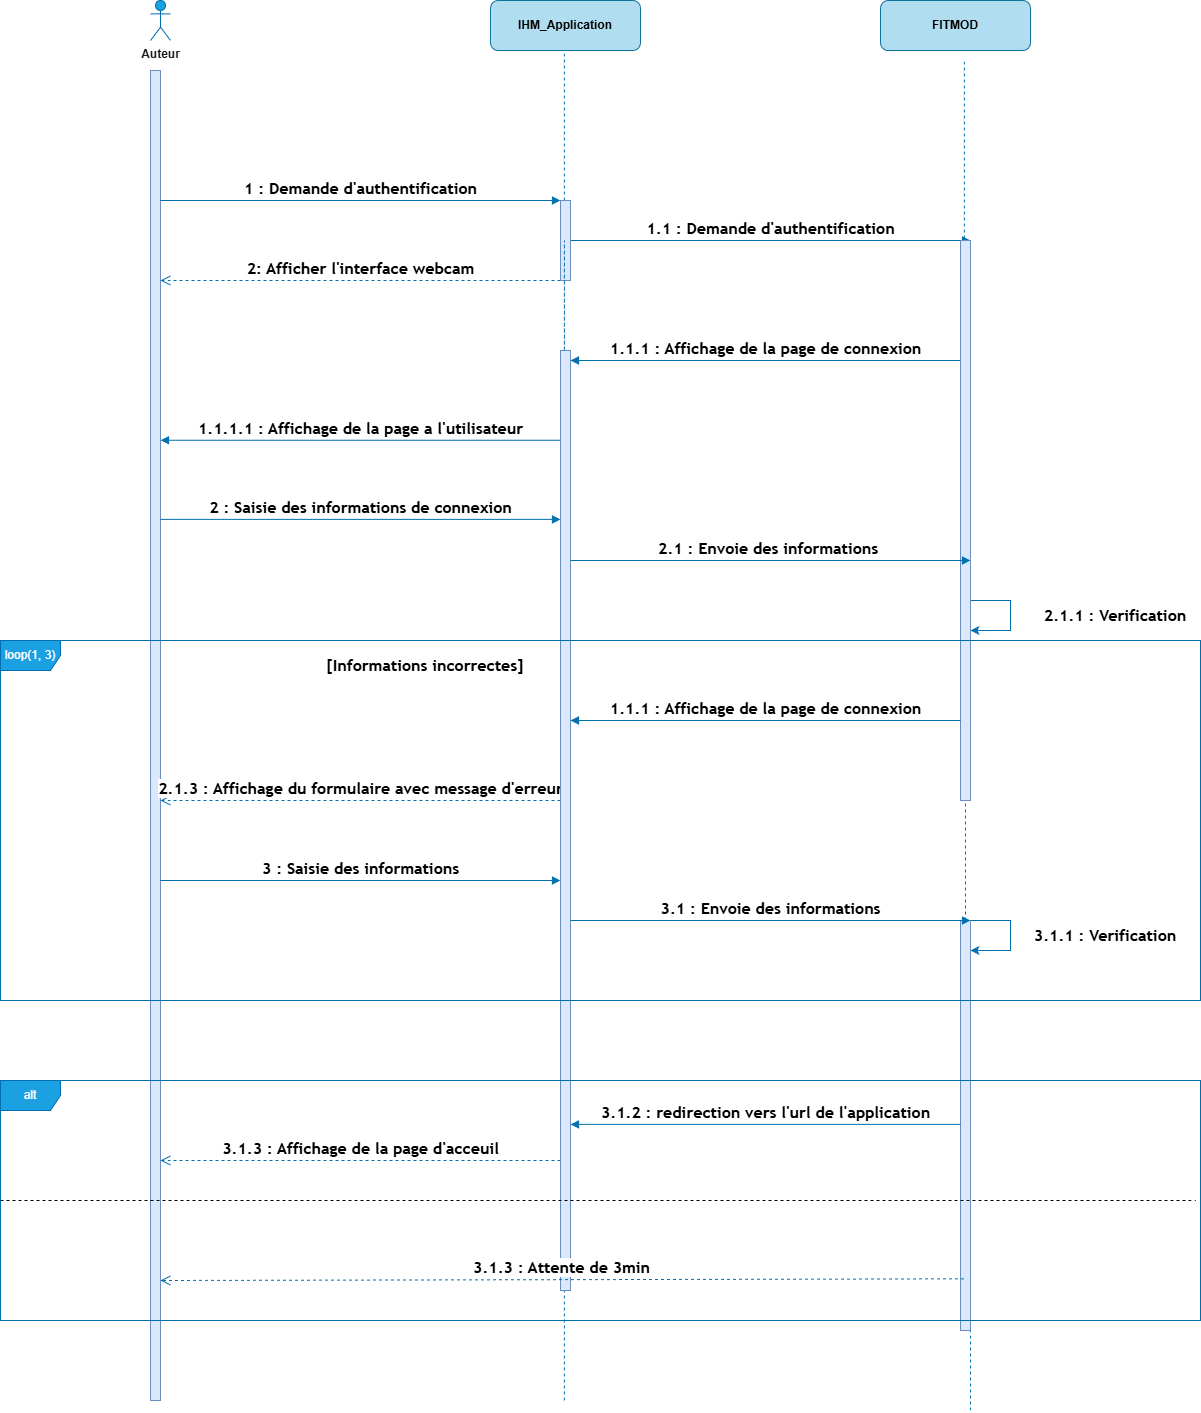

The diagram above was exported from draw.io. Its source (the exported page's mxGraphModel, read from the mxfile embedded in the PNG):
<mxGraphModel dx="1120" dy="1980" grid="1" gridSize="10" guides="1" tooltips="1" connect="1" arrows="1" fold="1" page="1" pageScale="1" pageWidth="827" pageHeight="1169" math="0" shadow="0">
  <root>
    <mxCell id="0" />
    <mxCell id="1" parent="0" />
    <mxCell id="4SfhB3UorTXv10JKX8l5-1" parent="1" style="html=1;points=[[0,0,0,0,5],[0,1,0,0,-5],[1,0,0,0,5],[1,1,0,0,-5]];perimeter=orthogonalPerimeter;outlineConnect=0;targetShapes=umlLifeline;portConstraint=eastwest;newEdgeStyle={&quot;curved&quot;:0,&quot;rounded&quot;:0};fillColor=#dae8fc;strokeColor=#6c8ebf;" value="" vertex="1">
      <mxGeometry height="1330" width="10" x="350" y="150" as="geometry" />
    </mxCell>
    <mxCell id="4SfhB3UorTXv10JKX8l5-3" parent="1" style="shape=umlActor;verticalLabelPosition=bottom;verticalAlign=top;html=1;outlineConnect=0;fillColor=#1ba1e2;fontColor=#ffffff;strokeColor=#006EAF;" value="&lt;font style=&quot;color: rgb(26, 26, 26);&quot;&gt;&lt;b&gt;Auteur&lt;/b&gt;&lt;/font&gt;" vertex="1">
      <mxGeometry height="40" width="20" x="350" y="80" as="geometry" />
    </mxCell>
    <mxCell id="4SfhB3UorTXv10JKX8l5-4" parent="1" style="rounded=1;whiteSpace=wrap;html=1;fillColor=#b1ddf0;strokeColor=#10739e;" value="&lt;b&gt;IHM_Application&lt;/b&gt;" vertex="1">
      <mxGeometry height="50" width="150" x="690" y="80" as="geometry" />
    </mxCell>
    <mxCell id="4SfhB3UorTXv10JKX8l5-6" edge="1" parent="1" style="html=1;verticalAlign=bottom;endArrow=block;curved=0;rounded=0;fillColor=#1ba1e2;strokeColor=#006EAF;" value="&lt;div style=&quot;text-align: start;&quot;&gt;&lt;span style=&quot;background-color: light-dark(#ffffff, var(--ge-dark-color, #121212)); color: light-dark(rgb(0, 0, 0), rgb(255, 255, 255)); font-size: 16px;&quot;&gt;&lt;font face=&quot;trebuchet ms, verdana, arial, sans-serif&quot;&gt;&lt;b&gt;1 : Demande d'authentification&lt;/b&gt;&lt;/font&gt;&lt;/span&gt;&lt;/div&gt;">
      <mxGeometry relative="1" width="80" as="geometry">
        <mxPoint as="offset" />
        <mxPoint x="360" y="280" as="sourcePoint" />
        <mxPoint x="760" y="280" as="targetPoint" />
      </mxGeometry>
    </mxCell>
    <mxCell id="4SfhB3UorTXv10JKX8l5-11" edge="1" parent="1" style="html=1;verticalAlign=bottom;endArrow=open;dashed=1;endSize=8;curved=0;rounded=0;fillColor=#1ba1e2;strokeColor=#006EAF;" value="&lt;span style=&quot;font-family: &amp;quot;trebuchet ms&amp;quot;, verdana, arial, sans-serif; font-size: 16px; text-align: start;&quot;&gt;&lt;b&gt;2: Afficher l'interface webcam&lt;/b&gt;&lt;/span&gt;">
      <mxGeometry relative="1" as="geometry">
        <mxPoint as="offset" />
        <mxPoint x="760" y="360" as="sourcePoint" />
        <mxPoint x="360" y="360" as="targetPoint" />
      </mxGeometry>
    </mxCell>
    <mxCell id="4SfhB3UorTXv10JKX8l5-12" edge="1" parent="1" style="html=1;verticalAlign=bottom;endArrow=open;dashed=1;endSize=8;curved=0;rounded=0;fillColor=#1ba1e2;strokeColor=#006EAF;" value="&lt;div style=&quot;text-align: start;&quot;&gt;&lt;span style=&quot;background-color: light-dark(#ffffff, var(--ge-dark-color, #121212)); color: light-dark(rgb(0, 0, 0), rgb(255, 255, 255)); font-size: 16px;&quot;&gt;&lt;font face=&quot;trebuchet ms, verdana, arial, sans-serif&quot;&gt;&lt;b&gt;3.1.3 : Affichage de la page d'acceuil&lt;/b&gt;&lt;/font&gt;&lt;/span&gt;&lt;/div&gt;">
      <mxGeometry relative="1" as="geometry">
        <mxPoint as="offset" />
        <mxPoint x="760" y="1240" as="sourcePoint" />
        <mxPoint x="360" y="1240" as="targetPoint" />
      </mxGeometry>
    </mxCell>
    <mxCell id="4SfhB3UorTXv10JKX8l5-13" edge="1" parent="1" source="1AbbPTfGnWvsRcZBcTkl-3" style="endArrow=none;dashed=1;html=1;rounded=0;fillColor=#1ba1e2;strokeColor=#006EAF;" value="">
      <mxGeometry height="50" relative="1" width="50" as="geometry">
        <Array as="points" />
        <mxPoint x="763.89" y="1480" as="sourcePoint" />
        <mxPoint x="763.89" y="130" as="targetPoint" />
      </mxGeometry>
    </mxCell>
    <mxCell id="4SfhB3UorTXv10JKX8l5-21" parent="1" style="text;html=1;whiteSpace=wrap;strokeColor=none;fillColor=none;align=center;verticalAlign=middle;rounded=0;autosize=1;resizable=0;" value="&lt;div style=&quot;text-align: start;&quot;&gt;&lt;span style=&quot;color: light-dark(rgb(0, 0, 0), rgb(255, 255, 255)); font-size: 16px; text-wrap-mode: nowrap; background-color: rgb(255, 255, 255);&quot;&gt;&lt;font face=&quot;trebuchet ms, verdana, arial, sans-serif&quot;&gt;&lt;b&gt;2.1.1 : Verification&lt;/b&gt;&lt;/font&gt;&lt;/span&gt;&lt;/div&gt;" vertex="1">
      <mxGeometry height="30" width="170" x="1230" y="680" as="geometry" />
    </mxCell>
    <mxCell id="4SfhB3UorTXv10JKX8l5-22" edge="1" parent="1" style="html=1;verticalAlign=bottom;endArrow=block;curved=0;rounded=0;fillColor=#1ba1e2;strokeColor=#006EAF;" value="&lt;div style=&quot;text-align: start;&quot;&gt;&lt;span style=&quot;background-color: light-dark(#ffffff, var(--ge-dark-color, #121212)); color: light-dark(rgb(0, 0, 0), rgb(255, 255, 255)); font-size: 16px;&quot;&gt;&lt;font face=&quot;trebuchet ms, verdana, arial, sans-serif&quot;&gt;&lt;b&gt;2 : Saisie des informations de connexion&lt;/b&gt;&lt;/font&gt;&lt;/span&gt;&lt;/div&gt;">
      <mxGeometry relative="1" width="80" as="geometry">
        <mxPoint x="360" y="598.89" as="sourcePoint" />
        <mxPoint x="760" y="598.89" as="targetPoint" />
      </mxGeometry>
    </mxCell>
    <mxCell id="4SfhB3UorTXv10JKX8l5-25" edge="1" parent="1" style="html=1;verticalAlign=bottom;endArrow=block;curved=0;rounded=0;fillColor=#1ba1e2;strokeColor=#006EAF;" value="&lt;div style=&quot;text-align: start;&quot;&gt;&lt;span style=&quot;background-color: light-dark(#ffffff, var(--ge-dark-color, #121212)); color: light-dark(rgb(0, 0, 0), rgb(255, 255, 255)); font-size: 16px;&quot;&gt;&lt;font face=&quot;trebuchet ms, verdana, arial, sans-serif&quot;&gt;&lt;b&gt;1.1 : Demande d'authentification&lt;/b&gt;&lt;/font&gt;&lt;/span&gt;&lt;/div&gt;">
      <mxGeometry relative="1" width="80" as="geometry">
        <mxPoint as="offset" />
        <mxPoint x="770" y="320" as="sourcePoint" />
        <mxPoint x="1170" y="320" as="targetPoint" />
      </mxGeometry>
    </mxCell>
    <mxCell id="4SfhB3UorTXv10JKX8l5-27" edge="1" parent="1" style="html=1;verticalAlign=bottom;endArrow=open;dashed=1;endSize=8;curved=0;rounded=0;fillColor=#1ba1e2;strokeColor=#006EAF;" value="&lt;div style=&quot;text-align: start;&quot;&gt;&lt;span style=&quot;background-color: light-dark(#ffffff, var(--ge-dark-color, #121212)); color: light-dark(rgb(0, 0, 0), rgb(255, 255, 255)); font-size: 16px;&quot;&gt;&lt;font face=&quot;trebuchet ms, verdana, arial, sans-serif&quot;&gt;&lt;b&gt;2.1.3 : Affichage du formulaire avec message d'erreur&lt;/b&gt;&lt;/font&gt;&lt;/span&gt;&lt;/div&gt;">
      <mxGeometry relative="1" as="geometry">
        <mxPoint as="offset" />
        <mxPoint x="760" y="880" as="sourcePoint" />
        <mxPoint x="360" y="880" as="targetPoint" />
      </mxGeometry>
    </mxCell>
    <mxCell id="4SfhB3UorTXv10JKX8l5-29" edge="1" parent="1" style="endArrow=classic;html=1;rounded=0;fillColor=#1ba1e2;strokeColor=#006EAF;" value="">
      <mxGeometry height="50" relative="1" width="50" as="geometry">
        <Array as="points">
          <mxPoint x="1210" y="680" />
          <mxPoint x="1210" y="710" />
        </Array>
        <mxPoint x="1170" y="680" as="sourcePoint" />
        <mxPoint x="1170" y="710" as="targetPoint" />
      </mxGeometry>
    </mxCell>
    <mxCell id="4SfhB3UorTXv10JKX8l5-36" parent="1" style="rounded=1;whiteSpace=wrap;html=1;fillColor=#b1ddf0;strokeColor=#10739e;" value="&lt;b&gt;FITMOD&lt;/b&gt;" vertex="1">
      <mxGeometry height="50" width="150" x="1080" y="80" as="geometry" />
    </mxCell>
    <mxCell id="4SfhB3UorTXv10JKX8l5-37" edge="1" parent="1" style="endArrow=none;dashed=1;html=1;rounded=0;fillColor=#1ba1e2;strokeColor=#006EAF;" value="">
      <mxGeometry height="50" relative="1" width="50" as="geometry">
        <Array as="points" />
        <mxPoint x="1163.8900000000006" y="330" as="sourcePoint" />
        <mxPoint x="1163.89" y="140" as="targetPoint" />
      </mxGeometry>
    </mxCell>
    <mxCell id="4SfhB3UorTXv10JKX8l5-38" edge="1" parent="1" source="1AbbPTfGnWvsRcZBcTkl-5" style="html=1;verticalAlign=bottom;endArrow=block;curved=0;rounded=0;fillColor=#1ba1e2;strokeColor=#006EAF;" value="&lt;div style=&quot;text-align: start;&quot;&gt;&lt;span style=&quot;background-color: light-dark(#ffffff, var(--ge-dark-color, #121212)); color: light-dark(rgb(0, 0, 0), rgb(255, 255, 255)); font-size: 16px;&quot;&gt;&lt;font face=&quot;trebuchet ms, verdana, arial, sans-serif&quot;&gt;&lt;b&gt;1.1.1 : Affichage de la page de connexion&lt;/b&gt;&lt;/font&gt;&lt;/span&gt;&lt;/div&gt;">
      <mxGeometry relative="1" width="80" as="geometry">
        <mxPoint as="offset" />
        <mxPoint x="1145" y="440" as="sourcePoint" />
        <mxPoint x="770" y="440" as="targetPoint" />
      </mxGeometry>
    </mxCell>
    <mxCell id="4SfhB3UorTXv10JKX8l5-47" edge="1" parent="1" style="html=1;verticalAlign=bottom;endArrow=block;curved=0;rounded=0;fillColor=#1ba1e2;strokeColor=#006EAF;" value="&lt;div style=&quot;text-align: start;&quot;&gt;&lt;span style=&quot;background-color: light-dark(#ffffff, var(--ge-dark-color, #121212)); color: light-dark(rgb(0, 0, 0), rgb(255, 255, 255)); font-size: 16px;&quot;&gt;&lt;font face=&quot;trebuchet ms, verdana, arial, sans-serif&quot;&gt;&lt;b&gt;3 : Saisie des informations&lt;/b&gt;&lt;/font&gt;&lt;/span&gt;&lt;/div&gt;">
      <mxGeometry relative="1" width="80" as="geometry">
        <mxPoint as="offset" />
        <mxPoint x="360" y="960" as="sourcePoint" />
        <mxPoint x="760" y="960" as="targetPoint" />
      </mxGeometry>
    </mxCell>
    <mxCell id="c1wc4NNmBTipllxEpFHZ-3" edge="1" parent="1" source="1AbbPTfGnWvsRcZBcTkl-3" style="html=1;verticalAlign=bottom;endArrow=block;curved=0;rounded=0;fillColor=#1ba1e2;strokeColor=#006EAF;entryX=1;entryY=0.278;entryDx=0;entryDy=0;entryPerimeter=0;" target="4SfhB3UorTXv10JKX8l5-1" value="&lt;div style=&quot;text-align: start;&quot;&gt;&lt;span style=&quot;background-color: light-dark(#ffffff, var(--ge-dark-color, #121212)); color: light-dark(rgb(0, 0, 0), rgb(255, 255, 255)); font-size: 16px;&quot;&gt;&lt;font face=&quot;trebuchet ms, verdana, arial, sans-serif&quot;&gt;&lt;b&gt;1.1.1.1 : Affichage de la page a l'utilisateur&lt;/b&gt;&lt;/font&gt;&lt;/span&gt;&lt;/div&gt;">
      <mxGeometry relative="1" width="80" as="geometry">
        <mxPoint x="610" y="520" as="sourcePoint" />
        <mxPoint x="1010" y="520" as="targetPoint" />
      </mxGeometry>
    </mxCell>
    <mxCell id="c1wc4NNmBTipllxEpFHZ-4" edge="1" parent="1" style="endArrow=classic;html=1;rounded=0;fillColor=#1ba1e2;strokeColor=#006EAF;" value="">
      <mxGeometry height="50" relative="1" width="50" as="geometry">
        <Array as="points">
          <mxPoint x="1210" y="1000" />
          <mxPoint x="1210" y="1030" />
        </Array>
        <mxPoint x="1170" y="1000" as="sourcePoint" />
        <mxPoint x="1170" y="1030" as="targetPoint" />
      </mxGeometry>
    </mxCell>
    <mxCell id="c1wc4NNmBTipllxEpFHZ-5" parent="1" style="text;html=1;whiteSpace=wrap;strokeColor=none;fillColor=none;align=center;verticalAlign=middle;rounded=0;autosize=1;resizable=0;" value="&lt;div style=&quot;text-align: start;&quot;&gt;&lt;span style=&quot;color: light-dark(rgb(0, 0, 0), rgb(255, 255, 255)); font-size: 16px; text-wrap-mode: nowrap; background-color: rgb(255, 255, 255);&quot;&gt;&lt;font face=&quot;trebuchet ms, verdana, arial, sans-serif&quot;&gt;&lt;b&gt;3.1.1 : Verification&lt;/b&gt;&lt;/font&gt;&lt;/span&gt;&lt;/div&gt;" vertex="1">
      <mxGeometry height="30" width="170" x="1220" y="1000" as="geometry" />
    </mxCell>
    <mxCell id="c1wc4NNmBTipllxEpFHZ-7" parent="1" style="text;html=1;whiteSpace=wrap;strokeColor=none;fillColor=none;align=center;verticalAlign=middle;rounded=0;autosize=1;resizable=0;" value="&lt;div style=&quot;text-align: start;&quot;&gt;&lt;span style=&quot;color: light-dark(rgb(0, 0, 0), rgb(255, 255, 255)); font-size: 16px; text-wrap-mode: nowrap; background-color: rgb(255, 255, 255);&quot;&gt;&lt;font face=&quot;trebuchet ms, verdana, arial, sans-serif&quot;&gt;&lt;b&gt;[Informations incorrectes]&lt;/b&gt;&lt;/font&gt;&lt;/span&gt;&lt;/div&gt;" vertex="1">
      <mxGeometry height="30" width="220" x="515" y="730" as="geometry" />
    </mxCell>
    <mxCell id="1AbbPTfGnWvsRcZBcTkl-1" parent="1" style="html=1;points=[[0,0,0,0,5],[0,1,0,0,-5],[1,0,0,0,5],[1,1,0,0,-5]];perimeter=orthogonalPerimeter;outlineConnect=0;targetShapes=umlLifeline;portConstraint=eastwest;newEdgeStyle={&quot;curved&quot;:0,&quot;rounded&quot;:0};fillColor=#dae8fc;strokeColor=#6c8ebf;" value="" vertex="1">
      <mxGeometry height="80" width="10" x="760" y="280" as="geometry" />
    </mxCell>
    <mxCell id="1AbbPTfGnWvsRcZBcTkl-4" edge="1" parent="1" style="endArrow=none;dashed=1;html=1;rounded=0;fillColor=#1ba1e2;strokeColor=#006EAF;" target="1AbbPTfGnWvsRcZBcTkl-3" value="">
      <mxGeometry height="50" relative="1" width="50" as="geometry">
        <Array as="points">
          <mxPoint x="763.89" y="320" />
        </Array>
        <mxPoint x="763.89" y="1480" as="sourcePoint" />
        <mxPoint x="763.89" y="130" as="targetPoint" />
      </mxGeometry>
    </mxCell>
    <mxCell id="1AbbPTfGnWvsRcZBcTkl-3" parent="1" style="html=1;points=[[0,0,0,0,5],[0,1,0,0,-5],[1,0,0,0,5],[1,1,0,0,-5]];perimeter=orthogonalPerimeter;outlineConnect=0;targetShapes=umlLifeline;portConstraint=eastwest;newEdgeStyle={&quot;curved&quot;:0,&quot;rounded&quot;:0};fillColor=#dae8fc;strokeColor=#6c8ebf;" value="" vertex="1">
      <mxGeometry height="940" width="10" x="760" y="430" as="geometry" />
    </mxCell>
    <mxCell id="1AbbPTfGnWvsRcZBcTkl-6" edge="1" parent="1" source="1AbbPTfGnWvsRcZBcTkl-7" style="endArrow=none;dashed=1;html=1;rounded=0;fillColor=#1ba1e2;strokeColor=#006EAF;" target="1AbbPTfGnWvsRcZBcTkl-5" value="">
      <mxGeometry height="50" relative="1" width="50" as="geometry">
        <Array as="points">
          <mxPoint x="1165" y="680" />
          <mxPoint x="1170" y="500" />
          <mxPoint x="1170" y="400" />
          <mxPoint x="1160" y="319.99999999999994" />
        </Array>
        <mxPoint x="1170" y="1490" as="sourcePoint" />
        <mxPoint x="1160" y="130" as="targetPoint" />
      </mxGeometry>
    </mxCell>
    <mxCell id="1AbbPTfGnWvsRcZBcTkl-5" parent="1" style="html=1;points=[[0,0,0,0,5],[0,1,0,0,-5],[1,0,0,0,5],[1,1,0,0,-5]];perimeter=orthogonalPerimeter;outlineConnect=0;targetShapes=umlLifeline;portConstraint=eastwest;newEdgeStyle={&quot;curved&quot;:0,&quot;rounded&quot;:0};fillColor=#dae8fc;strokeColor=#6c8ebf;" value="" vertex="1">
      <mxGeometry height="560" width="10" x="1160" y="320" as="geometry" />
    </mxCell>
    <mxCell id="1AbbPTfGnWvsRcZBcTkl-8" edge="1" parent="1" style="endArrow=none;dashed=1;html=1;rounded=0;fillColor=#1ba1e2;strokeColor=#006EAF;" target="1AbbPTfGnWvsRcZBcTkl-7" value="">
      <mxGeometry height="50" relative="1" width="50" as="geometry">
        <Array as="points" />
        <mxPoint x="1170" y="1490" as="sourcePoint" />
        <mxPoint x="1160" y="320" as="targetPoint" />
      </mxGeometry>
    </mxCell>
    <mxCell id="1AbbPTfGnWvsRcZBcTkl-7" parent="1" style="html=1;points=[[0,0,0,0,5],[0,1,0,0,-5],[1,0,0,0,5],[1,1,0,0,-5]];perimeter=orthogonalPerimeter;outlineConnect=0;targetShapes=umlLifeline;portConstraint=eastwest;newEdgeStyle={&quot;curved&quot;:0,&quot;rounded&quot;:0};fillColor=#dae8fc;strokeColor=#6c8ebf;" value="" vertex="1">
      <mxGeometry height="410" width="10" x="1160" y="1000" as="geometry" />
    </mxCell>
    <mxCell id="1AbbPTfGnWvsRcZBcTkl-10" edge="1" parent="1" style="html=1;verticalAlign=bottom;endArrow=block;curved=0;rounded=0;fillColor=#1ba1e2;strokeColor=#006EAF;" value="&lt;div style=&quot;text-align: start;&quot;&gt;&lt;span style=&quot;background-color: light-dark(#ffffff, var(--ge-dark-color, #121212)); color: light-dark(rgb(0, 0, 0), rgb(255, 255, 255)); font-size: 16px;&quot;&gt;&lt;font face=&quot;trebuchet ms, verdana, arial, sans-serif&quot;&gt;&lt;b&gt;2.1 : Envoie des informations&amp;nbsp;&lt;/b&gt;&lt;/font&gt;&lt;/span&gt;&lt;/div&gt;">
      <mxGeometry relative="1" width="80" as="geometry">
        <mxPoint as="offset" />
        <mxPoint x="770" y="640" as="sourcePoint" />
        <mxPoint x="1170" y="640" as="targetPoint" />
      </mxGeometry>
    </mxCell>
    <mxCell id="1AbbPTfGnWvsRcZBcTkl-12" parent="1" style="shape=umlFrame;whiteSpace=wrap;html=1;pointerEvents=0;fillColor=#1ba1e2;strokeColor=#006EAF;fontColor=#ffffff;" value="loop(1, 3)" vertex="1">
      <mxGeometry height="360" width="1200" x="200" y="720" as="geometry" />
    </mxCell>
    <mxCell id="1AbbPTfGnWvsRcZBcTkl-13" edge="1" parent="1" style="html=1;verticalAlign=bottom;endArrow=block;curved=0;rounded=0;fillColor=#1ba1e2;strokeColor=#006EAF;" value="&lt;div style=&quot;text-align: start;&quot;&gt;&lt;span style=&quot;background-color: light-dark(#ffffff, var(--ge-dark-color, #121212)); color: light-dark(rgb(0, 0, 0), rgb(255, 255, 255)); font-size: 16px;&quot;&gt;&lt;font face=&quot;trebuchet ms, verdana, arial, sans-serif&quot;&gt;&lt;b&gt;1.1.1 : Affichage de la page de connexion&lt;/b&gt;&lt;/font&gt;&lt;/span&gt;&lt;/div&gt;">
      <mxGeometry relative="1" width="80" as="geometry">
        <mxPoint as="offset" />
        <mxPoint x="1160" y="800" as="sourcePoint" />
        <mxPoint x="770" y="800" as="targetPoint" />
      </mxGeometry>
    </mxCell>
    <mxCell id="1AbbPTfGnWvsRcZBcTkl-14" edge="1" parent="1" style="html=1;verticalAlign=bottom;endArrow=block;curved=0;rounded=0;fillColor=#1ba1e2;strokeColor=#006EAF;" value="&lt;div style=&quot;text-align: start;&quot;&gt;&lt;span style=&quot;background-color: light-dark(#ffffff, var(--ge-dark-color, #121212)); color: light-dark(rgb(0, 0, 0), rgb(255, 255, 255)); font-size: 16px;&quot;&gt;&lt;font face=&quot;trebuchet ms, verdana, arial, sans-serif&quot;&gt;&lt;b&gt;3.1 : Envoie des informations&lt;/b&gt;&lt;/font&gt;&lt;/span&gt;&lt;/div&gt;">
      <mxGeometry relative="1" width="80" as="geometry">
        <mxPoint as="offset" />
        <mxPoint x="770" y="1000" as="sourcePoint" />
        <mxPoint x="1170" y="1000" as="targetPoint" />
      </mxGeometry>
    </mxCell>
    <mxCell id="1AbbPTfGnWvsRcZBcTkl-15" parent="1" style="shape=umlFrame;whiteSpace=wrap;html=1;pointerEvents=0;fillColor=#1ba1e2;strokeColor=#006EAF;fontColor=#ffffff;" value="alt" vertex="1">
      <mxGeometry height="240" width="1200" x="200" y="1160" as="geometry" />
    </mxCell>
    <mxCell id="1AbbPTfGnWvsRcZBcTkl-16" edge="1" parent="1" style="html=1;verticalAlign=bottom;endArrow=block;curved=0;rounded=0;fillColor=#1ba1e2;strokeColor=#006EAF;" value="&lt;div style=&quot;text-align: start;&quot;&gt;&lt;font face=&quot;trebuchet ms, verdana, arial, sans-serif&quot;&gt;&lt;span style=&quot;font-size: 16px;&quot;&gt;&lt;b&gt;3.1.2 : redirection vers l'url de l'application&lt;/b&gt;&lt;/span&gt;&lt;/font&gt;&lt;/div&gt;">
      <mxGeometry relative="1" width="80" as="geometry">
        <mxPoint as="offset" />
        <mxPoint x="1160" y="1203.8899999999999" as="sourcePoint" />
        <mxPoint x="770" y="1203.8899999999999" as="targetPoint" />
      </mxGeometry>
    </mxCell>
    <mxCell id="1AbbPTfGnWvsRcZBcTkl-17" edge="1" parent="1" style="endArrow=none;dashed=1;html=1;rounded=0;entryX=0.996;entryY=0.5;entryDx=0;entryDy=0;entryPerimeter=0;" target="1AbbPTfGnWvsRcZBcTkl-15" value="">
      <mxGeometry height="50" relative="1" width="50" as="geometry">
        <mxPoint x="200" y="1280" as="sourcePoint" />
        <mxPoint x="1010" y="1300" as="targetPoint" />
      </mxGeometry>
    </mxCell>
    <mxCell id="1AbbPTfGnWvsRcZBcTkl-18" edge="1" parent="1" source="1AbbPTfGnWvsRcZBcTkl-7" style="html=1;verticalAlign=bottom;endArrow=open;dashed=1;endSize=8;curved=0;rounded=0;fillColor=#1ba1e2;strokeColor=#006EAF;exitX=0.356;exitY=0.874;exitDx=0;exitDy=0;exitPerimeter=0;" value="&lt;div style=&quot;text-align: start;&quot;&gt;&lt;font face=&quot;trebuchet ms, verdana, arial, sans-serif&quot;&gt;&lt;span style=&quot;font-size: 16px;&quot;&gt;&lt;b&gt;3.1.3 : Attente de 3min&lt;/b&gt;&lt;/span&gt;&lt;/font&gt;&lt;/div&gt;">
      <mxGeometry relative="1" as="geometry">
        <mxPoint as="offset" />
        <mxPoint x="760" y="1360" as="sourcePoint" />
        <mxPoint x="360" y="1360" as="targetPoint" />
      </mxGeometry>
    </mxCell>
  </root>
</mxGraphModel>